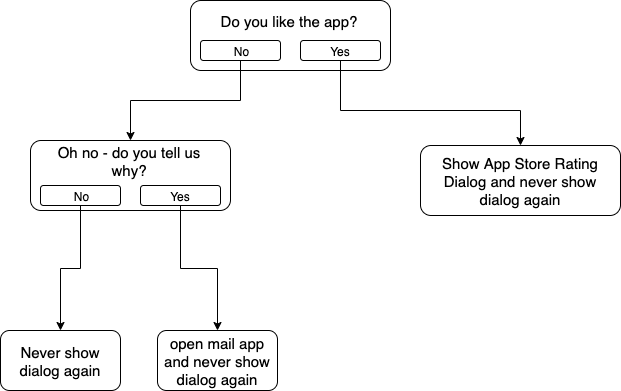

The diagram above was exported from draw.io. Its source (the exported page's mxGraphModel, read from the mxfile embedded in the PNG):
<mxGraphModel dx="1719" dy="918" grid="1" gridSize="10" guides="1" tooltips="1" connect="1" arrows="1" fold="1" page="1" pageScale="1" pageWidth="827" pageHeight="1169" math="0" shadow="0">
  <root>
    <mxCell id="0" />
    <mxCell id="1" parent="0" />
    <mxCell id="rXgknhMXUrDS1DzlnQbD-1" value="" style="rounded=1;whiteSpace=wrap;html=1;" vertex="1" parent="1">
      <mxGeometry x="360" y="140" width="200" height="70" as="geometry" />
    </mxCell>
    <mxCell id="rXgknhMXUrDS1DzlnQbD-24" style="edgeStyle=orthogonalEdgeStyle;rounded=0;orthogonalLoop=1;jettySize=auto;html=1;entryX=0.5;entryY=0;entryDx=0;entryDy=0;" edge="1" parent="1" source="rXgknhMXUrDS1DzlnQbD-2" target="rXgknhMXUrDS1DzlnQbD-14">
      <mxGeometry relative="1" as="geometry">
        <Array as="points">
          <mxPoint x="510" y="250" />
          <mxPoint x="690" y="250" />
        </Array>
      </mxGeometry>
    </mxCell>
    <mxCell id="rXgknhMXUrDS1DzlnQbD-2" value="Yes" style="rounded=1;whiteSpace=wrap;html=1;" vertex="1" parent="1">
      <mxGeometry x="470" y="180" width="80" height="20" as="geometry" />
    </mxCell>
    <mxCell id="rXgknhMXUrDS1DzlnQbD-23" style="edgeStyle=orthogonalEdgeStyle;rounded=0;orthogonalLoop=1;jettySize=auto;html=1;entryX=0.5;entryY=0;entryDx=0;entryDy=0;" edge="1" parent="1" source="rXgknhMXUrDS1DzlnQbD-3" target="rXgknhMXUrDS1DzlnQbD-10">
      <mxGeometry relative="1" as="geometry" />
    </mxCell>
    <mxCell id="rXgknhMXUrDS1DzlnQbD-3" value="No" style="rounded=1;whiteSpace=wrap;html=1;" vertex="1" parent="1">
      <mxGeometry x="370" y="180" width="80" height="20" as="geometry" />
    </mxCell>
    <mxCell id="rXgknhMXUrDS1DzlnQbD-4" value="&lt;font style=&quot;font-size: 15px&quot;&gt;Do you like the app?&lt;/font&gt;" style="text;html=1;strokeColor=none;fillColor=none;align=center;verticalAlign=middle;whiteSpace=wrap;rounded=0;" vertex="1" parent="1">
      <mxGeometry x="370" y="150" width="177" height="20" as="geometry" />
    </mxCell>
    <mxCell id="rXgknhMXUrDS1DzlnQbD-10" value="" style="rounded=1;whiteSpace=wrap;html=1;" vertex="1" parent="1">
      <mxGeometry x="200" y="280" width="200" height="70" as="geometry" />
    </mxCell>
    <mxCell id="rXgknhMXUrDS1DzlnQbD-22" style="edgeStyle=orthogonalEdgeStyle;rounded=0;orthogonalLoop=1;jettySize=auto;html=1;entryX=0.5;entryY=0;entryDx=0;entryDy=0;" edge="1" parent="1" source="rXgknhMXUrDS1DzlnQbD-11" target="rXgknhMXUrDS1DzlnQbD-20">
      <mxGeometry relative="1" as="geometry" />
    </mxCell>
    <mxCell id="rXgknhMXUrDS1DzlnQbD-11" value="Yes" style="rounded=1;whiteSpace=wrap;html=1;" vertex="1" parent="1">
      <mxGeometry x="310" y="325" width="80" height="20" as="geometry" />
    </mxCell>
    <mxCell id="rXgknhMXUrDS1DzlnQbD-21" style="edgeStyle=orthogonalEdgeStyle;rounded=0;orthogonalLoop=1;jettySize=auto;html=1;" edge="1" parent="1" source="rXgknhMXUrDS1DzlnQbD-12" target="rXgknhMXUrDS1DzlnQbD-18">
      <mxGeometry relative="1" as="geometry" />
    </mxCell>
    <mxCell id="rXgknhMXUrDS1DzlnQbD-12" value="No" style="rounded=1;whiteSpace=wrap;html=1;" vertex="1" parent="1">
      <mxGeometry x="210" y="325" width="80" height="20" as="geometry" />
    </mxCell>
    <mxCell id="rXgknhMXUrDS1DzlnQbD-13" value="&lt;font style=&quot;font-size: 15px&quot;&gt;Oh no - do you tell us why?&lt;/font&gt;" style="text;html=1;strokeColor=none;fillColor=none;align=center;verticalAlign=middle;whiteSpace=wrap;rounded=0;" vertex="1" parent="1">
      <mxGeometry x="210" y="290" width="177" height="20" as="geometry" />
    </mxCell>
    <mxCell id="rXgknhMXUrDS1DzlnQbD-14" value="&lt;font style=&quot;font-size: 15px&quot;&gt;Show App Store Rating Dialog and never show dialog again&lt;/font&gt;" style="rounded=1;whiteSpace=wrap;html=1;" vertex="1" parent="1">
      <mxGeometry x="590" y="285" width="200" height="70" as="geometry" />
    </mxCell>
    <mxCell id="rXgknhMXUrDS1DzlnQbD-18" value="&lt;font style=&quot;font-size: 15px&quot;&gt;Never show dialog again&lt;/font&gt;" style="rounded=1;whiteSpace=wrap;html=1;" vertex="1" parent="1">
      <mxGeometry x="170" y="470" width="120" height="60" as="geometry" />
    </mxCell>
    <mxCell id="rXgknhMXUrDS1DzlnQbD-20" value="&lt;span style=&quot;font-size: 15px&quot;&gt;open mail app and never show dialog again&lt;/span&gt;" style="rounded=1;whiteSpace=wrap;html=1;" vertex="1" parent="1">
      <mxGeometry x="327" y="470" width="120" height="60" as="geometry" />
    </mxCell>
  </root>
</mxGraphModel>